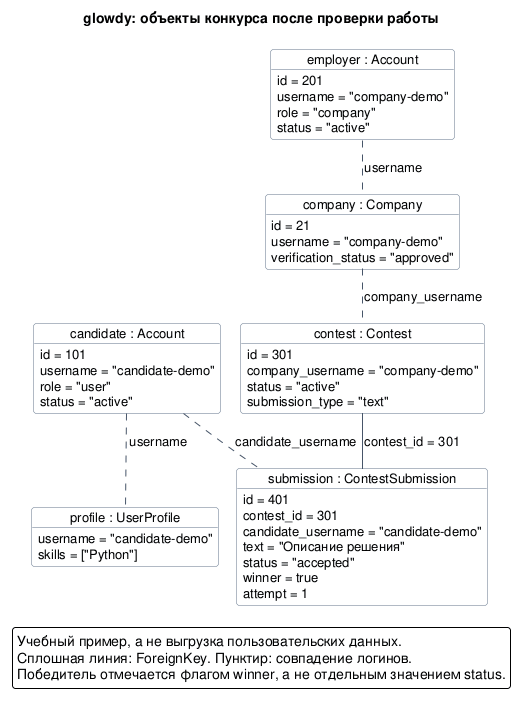

The diagram above was rendered by PlantUML. Its source (embedded in the PNG):
@startuml
!include style.iuml
title glowdy: объекты конкурса после проверки работы

object "candidate : Account" as candidate {
  id = 101
  username = "candidate-demo"
  role = "user"
  status = "active"
}
object "profile : UserProfile" as profile {
  username = "candidate-demo"
  skills = ["Python"]
}
object "employer : Account" as employer {
  id = 201
  username = "company-demo"
  role = "company"
  status = "active"
}
object "company : Company" as company {
  id = 21
  username = "company-demo"
  verification_status = "approved"
}
object "contest : Contest" as contest {
  id = 301
  company_username = "company-demo"
  status = "active"
  submission_type = "text"
}
object "submission : ContestSubmission" as submission {
  id = 401
  contest_id = 301
  candidate_username = "candidate-demo"
  text = "Описание решения"
  status = "accepted"
  winner = true
  attempt = 1
}

candidate .. profile : username
employer .. company : username
company .. contest : company_username
candidate .. submission : candidate_username
contest -- submission : contest_id = 301

legend bottom
  Учебный пример, а не выгрузка пользовательских данных.
  Сплошная линия: ForeignKey. Пунктир: совпадение логинов.
  Победитель отмечается флагом winner, а не отдельным значением status.
endlegend
@enduml